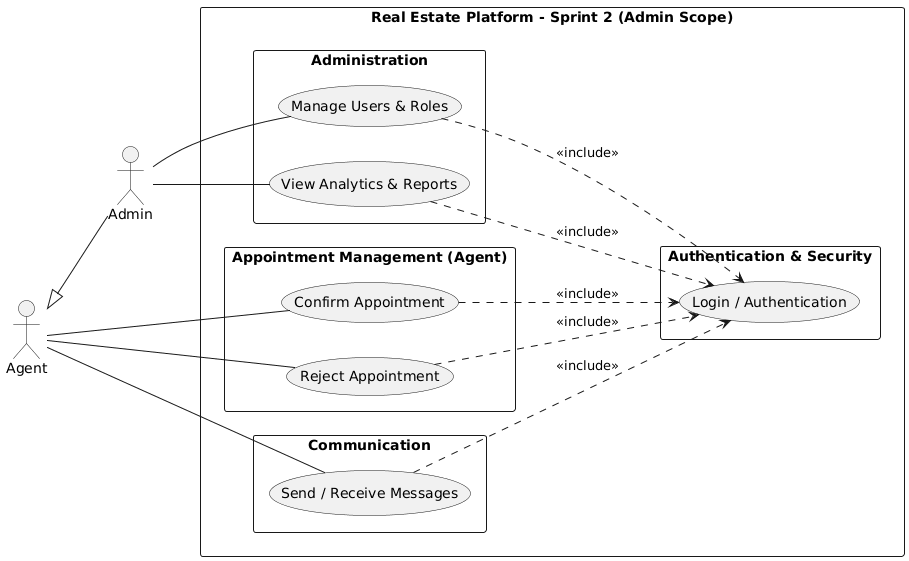

The diagram above was rendered by PlantUML. Its source (embedded in the PNG):
@startuml
left to right direction
skinparam packageStyle rectangle

actor "Agent" as agent
actor "Admin" as admin

' Inheritance: Admin inherits all capabilities of the Agent
admin -up-|> agent

rectangle "Real Estate Platform - Sprint 2 (Admin Scope)" {

    rectangle "Authentication & Security" {
        usecase "Login / Authentication" as UC_Auth
    }

    rectangle "Administration" {
        usecase "View Analytics & Reports" as UC_Analytics
        usecase "Manage Users & Roles" as UC_ManageUsers
    }

    rectangle "Appointment Management (Agent)" {
        usecase "Confirm Appointment" as UC_Confirm
        usecase "Reject Appointment" as UC_Reject
    }

    rectangle "Communication" {
        usecase "Send / Receive Messages" as UC_Messages
    }
}

' Admin Specific Actions
admin -- UC_Analytics
admin -- UC_ManageUsers

' Inherited Actions via Agent
agent -- UC_Messages
agent -- UC_Confirm
agent -- UC_Reject

' Include Relationships to Authentication
UC_Messages ..> UC_Auth : <<include>>
UC_Confirm ..> UC_Auth : <<include>>
UC_Reject ..> UC_Auth : <<include>>
UC_Analytics ..> UC_Auth : <<include>>
UC_ManageUsers ..> UC_Auth : <<include>>

@endum